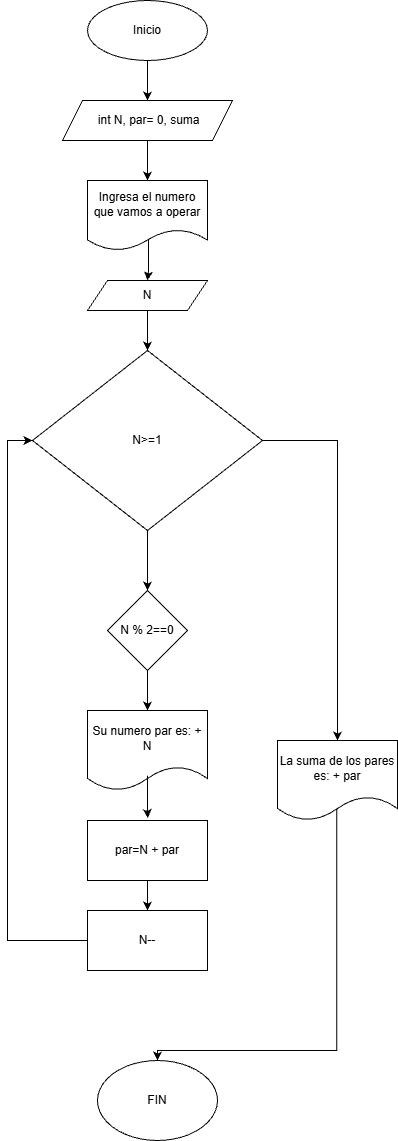

The diagram above was exported from draw.io. Its source (the exported page's mxGraphModel, read from the mxfile embedded in the PNG):
<mxGraphModel dx="1012" dy="547" grid="1" gridSize="10" guides="1" tooltips="1" connect="1" arrows="1" fold="1" page="1" pageScale="1" pageWidth="850" pageHeight="1100" math="0" shadow="0">
  <root>
    <mxCell id="0" />
    <mxCell id="1" parent="0" />
    <mxCell id="bRAcJKvQuqf4WIg406jj-19" edge="1" parent="1" source="bRAcJKvQuqf4WIg406jj-1" style="edgeStyle=orthogonalEdgeStyle;rounded=0;orthogonalLoop=1;jettySize=auto;html=1;entryX=0.5;entryY=0;entryDx=0;entryDy=0;" target="bRAcJKvQuqf4WIg406jj-2">
      <mxGeometry relative="1" as="geometry" />
    </mxCell>
    <mxCell id="bRAcJKvQuqf4WIg406jj-1" parent="1" style="ellipse;whiteSpace=wrap;html=1;" value="Inicio" vertex="1">
      <mxGeometry height="60" width="120" x="320" y="60" as="geometry" />
    </mxCell>
    <mxCell id="bRAcJKvQuqf4WIg406jj-18" edge="1" parent="1" source="bRAcJKvQuqf4WIg406jj-2" style="edgeStyle=orthogonalEdgeStyle;rounded=0;orthogonalLoop=1;jettySize=auto;html=1;" target="bRAcJKvQuqf4WIg406jj-3">
      <mxGeometry relative="1" as="geometry" />
    </mxCell>
    <mxCell id="bRAcJKvQuqf4WIg406jj-2" parent="1" style="shape=parallelogram;perimeter=parallelogramPerimeter;whiteSpace=wrap;html=1;fixedSize=1;" value="&amp;nbsp;int N, par= 0, suma" vertex="1">
      <mxGeometry height="40" width="170" x="295" y="160" as="geometry" />
    </mxCell>
    <mxCell id="bRAcJKvQuqf4WIg406jj-17" edge="1" parent="1" source="bRAcJKvQuqf4WIg406jj-3" style="edgeStyle=orthogonalEdgeStyle;rounded=0;orthogonalLoop=1;jettySize=auto;html=1;entryX=0.5;entryY=0;entryDx=0;entryDy=0;exitX=0.508;exitY=0.8;exitDx=0;exitDy=0;exitPerimeter=0;" target="bRAcJKvQuqf4WIg406jj-4">
      <mxGeometry relative="1" as="geometry" />
    </mxCell>
    <mxCell id="bRAcJKvQuqf4WIg406jj-3" parent="1" style="shape=document;whiteSpace=wrap;html=1;boundedLbl=1;" value="Ingresa el numero que vamos a operar" vertex="1">
      <mxGeometry height="70" width="120" x="320" y="240" as="geometry" />
    </mxCell>
    <mxCell id="bRAcJKvQuqf4WIg406jj-16" edge="1" parent="1" source="bRAcJKvQuqf4WIg406jj-4" style="edgeStyle=orthogonalEdgeStyle;rounded=0;orthogonalLoop=1;jettySize=auto;html=1;entryX=0.5;entryY=0;entryDx=0;entryDy=0;" target="bRAcJKvQuqf4WIg406jj-5">
      <mxGeometry relative="1" as="geometry" />
    </mxCell>
    <mxCell id="bRAcJKvQuqf4WIg406jj-4" parent="1" style="shape=parallelogram;perimeter=parallelogramPerimeter;whiteSpace=wrap;html=1;fixedSize=1;" value="N" vertex="1">
      <mxGeometry height="30" width="120" x="320" y="340" as="geometry" />
    </mxCell>
    <mxCell id="bRAcJKvQuqf4WIg406jj-10" edge="1" parent="1" source="bRAcJKvQuqf4WIg406jj-5" style="edgeStyle=orthogonalEdgeStyle;rounded=0;orthogonalLoop=1;jettySize=auto;html=1;entryX=0.5;entryY=0;entryDx=0;entryDy=0;" target="bRAcJKvQuqf4WIg406jj-6">
      <mxGeometry relative="1" as="geometry" />
    </mxCell>
    <mxCell id="bRAcJKvQuqf4WIg406jj-21" edge="1" parent="1" source="bRAcJKvQuqf4WIg406jj-5" style="edgeStyle=orthogonalEdgeStyle;rounded=0;orthogonalLoop=1;jettySize=auto;html=1;entryX=0.5;entryY=0;entryDx=0;entryDy=0;" target="bRAcJKvQuqf4WIg406jj-20">
      <mxGeometry relative="1" as="geometry" />
    </mxCell>
    <mxCell id="bRAcJKvQuqf4WIg406jj-5" parent="1" style="rhombus;whiteSpace=wrap;html=1;" value="N&amp;gt;=1" vertex="1">
      <mxGeometry height="180" width="230" x="265" y="410" as="geometry" />
    </mxCell>
    <mxCell id="bRAcJKvQuqf4WIg406jj-11" edge="1" parent="1" source="bRAcJKvQuqf4WIg406jj-6" style="edgeStyle=orthogonalEdgeStyle;rounded=0;orthogonalLoop=1;jettySize=auto;html=1;entryX=0.5;entryY=0;entryDx=0;entryDy=0;" target="bRAcJKvQuqf4WIg406jj-7">
      <mxGeometry relative="1" as="geometry" />
    </mxCell>
    <mxCell id="bRAcJKvQuqf4WIg406jj-6" parent="1" style="rhombus;whiteSpace=wrap;html=1;" value="N % 2==0" vertex="1">
      <mxGeometry height="80" width="80" x="340" y="650" as="geometry" />
    </mxCell>
    <mxCell id="bRAcJKvQuqf4WIg406jj-7" parent="1" style="shape=document;whiteSpace=wrap;html=1;boundedLbl=1;" value="Su numero par es: + N" vertex="1">
      <mxGeometry height="80" width="120" x="320" y="770" as="geometry" />
    </mxCell>
    <mxCell id="bRAcJKvQuqf4WIg406jj-14" edge="1" parent="1" source="bRAcJKvQuqf4WIg406jj-8" style="edgeStyle=orthogonalEdgeStyle;rounded=0;orthogonalLoop=1;jettySize=auto;html=1;entryX=0.5;entryY=0;entryDx=0;entryDy=0;" target="bRAcJKvQuqf4WIg406jj-9">
      <mxGeometry relative="1" as="geometry" />
    </mxCell>
    <mxCell id="bRAcJKvQuqf4WIg406jj-8" parent="1" style="rounded=0;whiteSpace=wrap;html=1;" value="par=N + par" vertex="1">
      <mxGeometry height="60" width="120" x="320" y="880" as="geometry" />
    </mxCell>
    <mxCell id="bRAcJKvQuqf4WIg406jj-15" edge="1" parent="1" source="bRAcJKvQuqf4WIg406jj-9" style="edgeStyle=orthogonalEdgeStyle;rounded=0;orthogonalLoop=1;jettySize=auto;html=1;entryX=0;entryY=0.5;entryDx=0;entryDy=0;" target="bRAcJKvQuqf4WIg406jj-5">
      <mxGeometry relative="1" as="geometry">
        <Array as="points">
          <mxPoint x="240" y="1000" />
          <mxPoint x="240" y="500" />
        </Array>
      </mxGeometry>
    </mxCell>
    <mxCell id="bRAcJKvQuqf4WIg406jj-9" parent="1" style="rounded=0;whiteSpace=wrap;html=1;" value="N--" vertex="1">
      <mxGeometry height="60" width="120" x="320" y="970" as="geometry" />
    </mxCell>
    <mxCell id="bRAcJKvQuqf4WIg406jj-13" edge="1" parent="1" source="bRAcJKvQuqf4WIg406jj-7" style="edgeStyle=orthogonalEdgeStyle;rounded=0;orthogonalLoop=1;jettySize=auto;html=1;entryX=0.503;entryY=-0.041;entryDx=0;entryDy=0;entryPerimeter=0;exitX=0.499;exitY=0.817;exitDx=0;exitDy=0;exitPerimeter=0;" target="bRAcJKvQuqf4WIg406jj-8">
      <mxGeometry relative="1" as="geometry" />
    </mxCell>
    <mxCell id="bRAcJKvQuqf4WIg406jj-23" edge="1" parent="1" source="bRAcJKvQuqf4WIg406jj-20" style="edgeStyle=orthogonalEdgeStyle;rounded=0;orthogonalLoop=1;jettySize=auto;html=1;exitX=0.493;exitY=0.824;exitDx=0;exitDy=0;exitPerimeter=0;entryX=0.5;entryY=0;entryDx=0;entryDy=0;" target="bRAcJKvQuqf4WIg406jj-22">
      <mxGeometry relative="1" as="geometry">
        <Array as="points">
          <mxPoint x="569" y="1110" />
          <mxPoint x="390" y="1110" />
        </Array>
        <mxPoint x="460" y="1170" as="targetPoint" />
      </mxGeometry>
    </mxCell>
    <mxCell id="bRAcJKvQuqf4WIg406jj-20" parent="1" style="shape=document;whiteSpace=wrap;html=1;boundedLbl=1;" value="La suma de los pares es: + par" vertex="1">
      <mxGeometry height="80" width="120" x="510" y="800" as="geometry" />
    </mxCell>
    <mxCell id="bRAcJKvQuqf4WIg406jj-22" parent="1" style="ellipse;whiteSpace=wrap;html=1;" value="FIN" vertex="1">
      <mxGeometry height="80" width="120" x="330" y="1120" as="geometry" />
    </mxCell>
  </root>
</mxGraphModel>